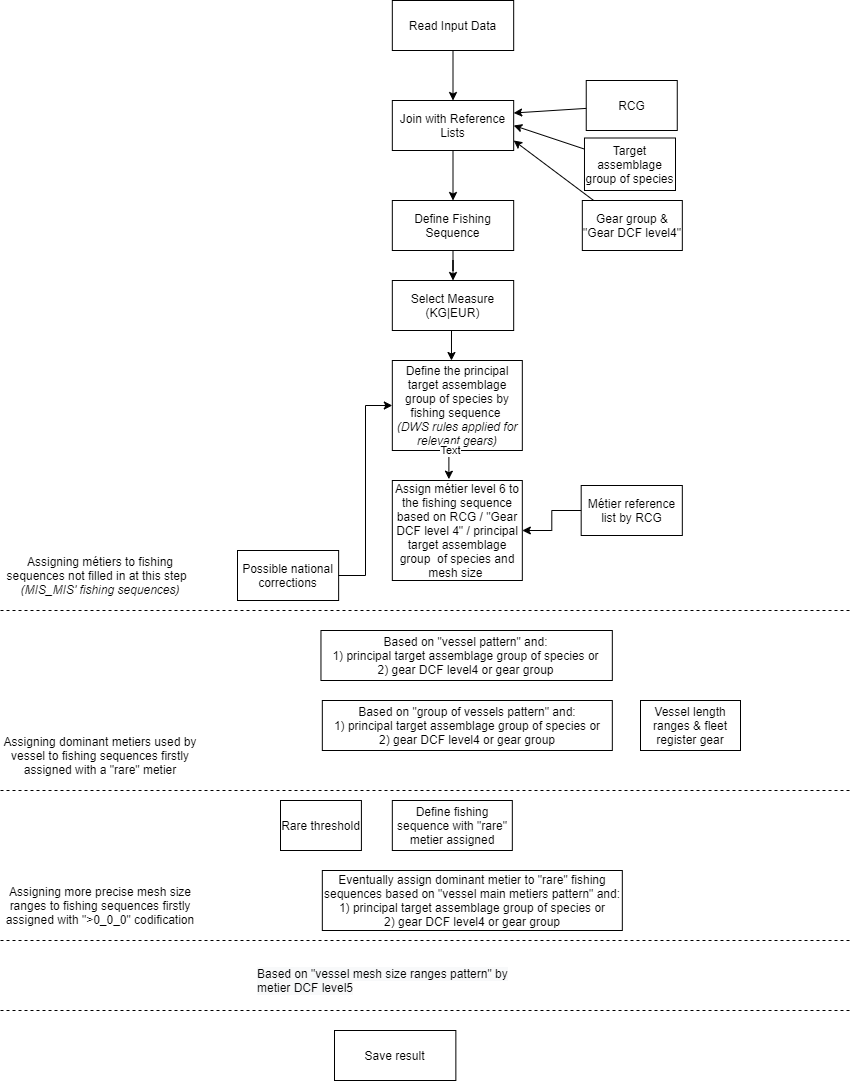

The diagram above was exported from draw.io. Its source (the exported page's mxGraphModel, read from the mxfile embedded in the PNG):
<mxGraphModel dx="1248" dy="677" grid="1" gridSize="10" guides="1" tooltips="1" connect="1" arrows="1" fold="1" page="1" pageScale="1" pageWidth="850" pageHeight="1100" math="0" shadow="0">
  <root>
    <mxCell id="0" />
    <mxCell id="1" parent="0" />
    <mxCell id="y2tDF_jWI0rSsCV7HkiX-24" value="Assigning métiers to fishing sequences not filled in at this step&amp;nbsp; &lt;br&gt;&lt;i&gt;(MIS_MIS' fishing sequences)&lt;/i&gt;" style="text;html=1;strokeColor=none;fillColor=none;align=center;verticalAlign=middle;whiteSpace=wrap;rounded=0;" parent="1" vertex="1">
      <mxGeometry x="30" y="650" width="200" height="70" as="geometry" />
    </mxCell>
    <mxCell id="EML5Jt2nd3Cxz5-lgaTF-46" value="Assigning more precise mesh size ranges to fishing sequences firstly assigned with &quot;&amp;gt;0_0_0&quot; codification" style="text;html=1;strokeColor=none;fillColor=none;align=center;verticalAlign=middle;whiteSpace=wrap;rounded=0;" parent="1" vertex="1">
      <mxGeometry x="30" y="980" width="200" height="70" as="geometry" />
    </mxCell>
    <mxCell id="EML5Jt2nd3Cxz5-lgaTF-48" value="" style="endArrow=none;dashed=1;html=1;" parent="1" edge="1">
      <mxGeometry width="50" height="50" relative="1" as="geometry">
        <mxPoint x="30" y="1120" as="sourcePoint" />
        <mxPoint x="880" y="1120" as="targetPoint" />
      </mxGeometry>
    </mxCell>
    <mxCell id="EML5Jt2nd3Cxz5-lgaTF-39" value="Assigning dominant metiers used by vessel to fishing sequences firstly assigned with a &quot;rare&quot; metier" style="text;html=1;strokeColor=none;fillColor=none;align=center;verticalAlign=middle;whiteSpace=wrap;rounded=0;" parent="1" vertex="1">
      <mxGeometry x="30" y="830" width="200" height="70" as="geometry" />
    </mxCell>
    <mxCell id="EqaHgwi4mm3o6lKNQbqQ-17" value="" style="group" vertex="1" connectable="0" parent="1">
      <mxGeometry x="260" y="110" width="600" height="1080" as="geometry" />
    </mxCell>
    <mxCell id="y2tDF_jWI0rSsCV7HkiX-37" value="" style="group" parent="EqaHgwi4mm3o6lKNQbqQ-17" vertex="1" connectable="0">
      <mxGeometry width="600" height="950" as="geometry" />
    </mxCell>
    <mxCell id="y2tDF_jWI0rSsCV7HkiX-28" value="Target assemblage group of species" style="rounded=0;whiteSpace=wrap;html=1;" parent="y2tDF_jWI0rSsCV7HkiX-37" vertex="1">
      <mxGeometry x="353.98" y="137.5" width="91.02" height="52.5" as="geometry" />
    </mxCell>
    <mxCell id="y2tDF_jWI0rSsCV7HkiX-34" value="Rare threshold" style="rounded=0;whiteSpace=wrap;html=1;" parent="y2tDF_jWI0rSsCV7HkiX-37" vertex="1">
      <mxGeometry x="50" y="800" width="80.90909090909092" height="50" as="geometry" />
    </mxCell>
    <mxCell id="y2tDF_jWI0rSsCV7HkiX-36" value="" style="group" parent="y2tDF_jWI0rSsCV7HkiX-37" vertex="1" connectable="0">
      <mxGeometry x="161.81818181818184" width="438.18181818181813" height="950" as="geometry" />
    </mxCell>
    <mxCell id="y2tDF_jWI0rSsCV7HkiX-2" value="Read Input Data" style="rounded=0;whiteSpace=wrap;html=1;" parent="y2tDF_jWI0rSsCV7HkiX-36" vertex="1">
      <mxGeometry width="121.36363636363637" height="50" as="geometry" />
    </mxCell>
    <mxCell id="y2tDF_jWI0rSsCV7HkiX-3" value="Join with Reference Lists" style="rounded=0;whiteSpace=wrap;html=1;" parent="y2tDF_jWI0rSsCV7HkiX-36" vertex="1">
      <mxGeometry y="100" width="121.36363636363637" height="50" as="geometry" />
    </mxCell>
    <mxCell id="y2tDF_jWI0rSsCV7HkiX-4" value="" style="edgeStyle=orthogonalEdgeStyle;rounded=0;orthogonalLoop=1;jettySize=auto;html=1;" parent="y2tDF_jWI0rSsCV7HkiX-36" source="y2tDF_jWI0rSsCV7HkiX-2" target="y2tDF_jWI0rSsCV7HkiX-3" edge="1">
      <mxGeometry relative="1" as="geometry" />
    </mxCell>
    <mxCell id="y2tDF_jWI0rSsCV7HkiX-5" value="Define Fishing Sequence" style="rounded=0;whiteSpace=wrap;html=1;" parent="y2tDF_jWI0rSsCV7HkiX-36" vertex="1">
      <mxGeometry y="200" width="121.36363636363637" height="50" as="geometry" />
    </mxCell>
    <mxCell id="y2tDF_jWI0rSsCV7HkiX-6" value="" style="edgeStyle=orthogonalEdgeStyle;rounded=0;orthogonalLoop=1;jettySize=auto;html=1;" parent="y2tDF_jWI0rSsCV7HkiX-36" source="y2tDF_jWI0rSsCV7HkiX-3" target="y2tDF_jWI0rSsCV7HkiX-5" edge="1">
      <mxGeometry relative="1" as="geometry" />
    </mxCell>
    <mxCell id="y2tDF_jWI0rSsCV7HkiX-7" value="Select Measure (KG|EUR)" style="rounded=0;whiteSpace=wrap;html=1;" parent="y2tDF_jWI0rSsCV7HkiX-36" vertex="1">
      <mxGeometry y="280" width="121.36363636363637" height="50" as="geometry" />
    </mxCell>
    <mxCell id="y2tDF_jWI0rSsCV7HkiX-8" value="" style="edgeStyle=orthogonalEdgeStyle;rounded=0;orthogonalLoop=1;jettySize=auto;html=1;" parent="y2tDF_jWI0rSsCV7HkiX-36" source="y2tDF_jWI0rSsCV7HkiX-5" target="y2tDF_jWI0rSsCV7HkiX-7" edge="1">
      <mxGeometry relative="1" as="geometry" />
    </mxCell>
    <mxCell id="y2tDF_jWI0rSsCV7HkiX-9" value="Define the principal target assemblage group of species by fishing sequence&amp;nbsp;&lt;br&gt;&lt;i&gt;(DWS rules applied for relevant gears)&lt;/i&gt;" style="rounded=0;whiteSpace=wrap;html=1;" parent="y2tDF_jWI0rSsCV7HkiX-36" vertex="1">
      <mxGeometry y="360" width="130" height="90" as="geometry" />
    </mxCell>
    <mxCell id="y2tDF_jWI0rSsCV7HkiX-11" value="Assign métier level 6 to the fishing sequence based on RCG / &quot;Gear DCF level 4&quot; / principal target assemblage group&amp;nbsp; of species and mesh size&amp;nbsp;" style="rounded=0;whiteSpace=wrap;html=1;" parent="y2tDF_jWI0rSsCV7HkiX-36" vertex="1">
      <mxGeometry y="480" width="130" height="100" as="geometry" />
    </mxCell>
    <mxCell id="y2tDF_jWI0rSsCV7HkiX-15" value="Based on &quot;vessel pattern&quot; and:&lt;br&gt;1) principal target assemblage group of species or&lt;br&gt;2) gear DCF level4 or gear group" style="rounded=0;whiteSpace=wrap;html=1;" parent="y2tDF_jWI0rSsCV7HkiX-36" vertex="1">
      <mxGeometry x="-71.36" y="630" width="291.36" height="50" as="geometry" />
    </mxCell>
    <mxCell id="y2tDF_jWI0rSsCV7HkiX-17" value="Based on &quot;group of vessels pattern&quot; and:&lt;br&gt;1) principal target assemblage group of species or&lt;br&gt;2) gear DCF level4 or gear group" style="rounded=0;whiteSpace=wrap;html=1;" parent="y2tDF_jWI0rSsCV7HkiX-36" vertex="1">
      <mxGeometry x="-70" y="700" width="290" height="50" as="geometry" />
    </mxCell>
    <mxCell id="y2tDF_jWI0rSsCV7HkiX-19" value="Define fishing sequence with &quot;rare&quot; metier assigned" style="rounded=0;whiteSpace=wrap;html=1;" parent="y2tDF_jWI0rSsCV7HkiX-36" vertex="1">
      <mxGeometry y="800" width="120" height="50" as="geometry" />
    </mxCell>
    <mxCell id="EML5Jt2nd3Cxz5-lgaTF-1" value="Gear group &amp;amp; &quot;Gear DCF level4&quot;" style="rounded=0;whiteSpace=wrap;html=1;" parent="y2tDF_jWI0rSsCV7HkiX-36" vertex="1">
      <mxGeometry x="190" y="200" width="100" height="50" as="geometry" />
    </mxCell>
    <mxCell id="EML5Jt2nd3Cxz5-lgaTF-9" value="" style="edgeStyle=orthogonalEdgeStyle;rounded=0;orthogonalLoop=1;jettySize=auto;html=1;entryX=0.455;entryY=0;entryDx=0;entryDy=0;entryPerimeter=0;" parent="y2tDF_jWI0rSsCV7HkiX-36" target="y2tDF_jWI0rSsCV7HkiX-9" edge="1">
      <mxGeometry relative="1" as="geometry">
        <mxPoint x="59.18181818181813" y="330" as="sourcePoint" />
        <mxPoint x="59.18181818181813" y="360" as="targetPoint" />
      </mxGeometry>
    </mxCell>
    <mxCell id="y2tDF_jWI0rSsCV7HkiX-31" value="Métier reference list by RCG" style="rounded=0;whiteSpace=wrap;html=1;" parent="y2tDF_jWI0rSsCV7HkiX-36" vertex="1">
      <mxGeometry x="188.8654545454545" y="485" width="101.13636363636364" height="50" as="geometry" />
    </mxCell>
    <mxCell id="y2tDF_jWI0rSsCV7HkiX-32" value="" style="edgeStyle=orthogonalEdgeStyle;rounded=0;orthogonalLoop=1;jettySize=auto;html=1;" parent="y2tDF_jWI0rSsCV7HkiX-36" source="y2tDF_jWI0rSsCV7HkiX-31" target="y2tDF_jWI0rSsCV7HkiX-11" edge="1">
      <mxGeometry relative="1" as="geometry" />
    </mxCell>
    <mxCell id="EML5Jt2nd3Cxz5-lgaTF-17" value="" style="edgeStyle=orthogonalEdgeStyle;rounded=0;orthogonalLoop=1;jettySize=auto;html=1;entryX=0.435;entryY=-0.013;entryDx=0;entryDy=0;entryPerimeter=0;" parent="y2tDF_jWI0rSsCV7HkiX-36" target="y2tDF_jWI0rSsCV7HkiX-11" edge="1">
      <mxGeometry relative="1" as="geometry">
        <mxPoint x="59.18181818181813" y="450" as="sourcePoint" />
        <mxPoint x="59.18000000000018" y="470" as="targetPoint" />
      </mxGeometry>
    </mxCell>
    <mxCell id="EqaHgwi4mm3o6lKNQbqQ-15" value="Text" style="edgeLabel;html=1;align=center;verticalAlign=middle;resizable=0;points=[];" vertex="1" connectable="0" parent="EML5Jt2nd3Cxz5-lgaTF-17">
      <mxGeometry x="-0.8539" y="-1" relative="1" as="geometry">
        <mxPoint as="offset" />
      </mxGeometry>
    </mxCell>
    <mxCell id="y2tDF_jWI0rSsCV7HkiX-23" value="" style="endArrow=none;dashed=1;html=1;exitX=0;exitY=1;exitDx=0;exitDy=0;" parent="y2tDF_jWI0rSsCV7HkiX-36" edge="1" source="y2tDF_jWI0rSsCV7HkiX-24">
      <mxGeometry width="50" height="50" relative="1" as="geometry">
        <mxPoint x="-359.9981818181819" y="610" as="sourcePoint" />
        <mxPoint x="458.18181818181813" y="610" as="targetPoint" />
      </mxGeometry>
    </mxCell>
    <mxCell id="EML5Jt2nd3Cxz5-lgaTF-38" value="Vessel length ranges &amp;amp; fleet register gear" style="rounded=0;whiteSpace=wrap;html=1;" parent="y2tDF_jWI0rSsCV7HkiX-36" vertex="1">
      <mxGeometry x="248.17999999999995" y="700" width="100" height="50" as="geometry" />
    </mxCell>
    <mxCell id="y2tDF_jWI0rSsCV7HkiX-26" value="" style="endArrow=none;dashed=1;html=1;exitX=0;exitY=1;exitDx=0;exitDy=0;" parent="y2tDF_jWI0rSsCV7HkiX-36" edge="1" source="EML5Jt2nd3Cxz5-lgaTF-39">
      <mxGeometry width="50" height="50" relative="1" as="geometry">
        <mxPoint x="-364.9981818181819" y="790" as="sourcePoint" />
        <mxPoint x="458.18181818181813" y="790" as="targetPoint" />
      </mxGeometry>
    </mxCell>
    <mxCell id="EML5Jt2nd3Cxz5-lgaTF-43" value="Eventually assign dominant metier to &quot;rare&quot; fishing sequences based on &quot;vessel main metiers pattern&quot; and:&lt;br&gt;1) principal target assemblage group of species or&lt;br&gt;2) gear DCF level4 or gear group" style="rounded=0;whiteSpace=wrap;html=1;" parent="y2tDF_jWI0rSsCV7HkiX-36" vertex="1">
      <mxGeometry x="-70" y="870" width="300" height="60" as="geometry" />
    </mxCell>
    <mxCell id="EML5Jt2nd3Cxz5-lgaTF-41" value="" style="endArrow=none;dashed=1;html=1;exitX=0;exitY=1;exitDx=0;exitDy=0;" parent="y2tDF_jWI0rSsCV7HkiX-36" edge="1" source="EML5Jt2nd3Cxz5-lgaTF-46">
      <mxGeometry width="50" height="50" relative="1" as="geometry">
        <mxPoint x="-364.9981818181819" y="940" as="sourcePoint" />
        <mxPoint x="458.18181818181813" y="940" as="targetPoint" />
      </mxGeometry>
    </mxCell>
    <mxCell id="EML5Jt2nd3Cxz5-lgaTF-6" value="" style="rounded=0;orthogonalLoop=1;jettySize=auto;html=1;" parent="y2tDF_jWI0rSsCV7HkiX-36" edge="1">
      <mxGeometry relative="1" as="geometry">
        <mxPoint x="121.36181818181808" y="140" as="targetPoint" />
        <mxPoint x="201.36181818181808" y="200" as="sourcePoint" />
      </mxGeometry>
    </mxCell>
    <mxCell id="y2tDF_jWI0rSsCV7HkiX-27" value="RCG" style="rounded=0;whiteSpace=wrap;html=1;" parent="y2tDF_jWI0rSsCV7HkiX-36" vertex="1">
      <mxGeometry x="193.91909090909087" y="80" width="91.02272727272728" height="50" as="geometry" />
    </mxCell>
    <mxCell id="y2tDF_jWI0rSsCV7HkiX-29" value="" style="rounded=0;orthogonalLoop=1;jettySize=auto;html=1;entryX=1;entryY=0.25;entryDx=0;entryDy=0;" parent="y2tDF_jWI0rSsCV7HkiX-36" source="y2tDF_jWI0rSsCV7HkiX-27" target="y2tDF_jWI0rSsCV7HkiX-3" edge="1">
      <mxGeometry relative="1" as="geometry">
        <mxPoint x="131.4772727272727" y="112.5" as="targetPoint" />
      </mxGeometry>
    </mxCell>
    <mxCell id="y2tDF_jWI0rSsCV7HkiX-30" value="" style="rounded=0;orthogonalLoop=1;jettySize=auto;html=1;entryX=1;entryY=0.5;entryDx=0;entryDy=0;" parent="y2tDF_jWI0rSsCV7HkiX-37" source="y2tDF_jWI0rSsCV7HkiX-28" target="y2tDF_jWI0rSsCV7HkiX-3" edge="1">
      <mxGeometry relative="1" as="geometry" />
    </mxCell>
    <mxCell id="EML5Jt2nd3Cxz5-lgaTF-18" value="Possible national corrections" style="rounded=0;whiteSpace=wrap;html=1;" parent="y2tDF_jWI0rSsCV7HkiX-37" vertex="1">
      <mxGeometry x="7.003636363636417" y="550" width="101.13636363636364" height="50" as="geometry" />
    </mxCell>
    <mxCell id="EML5Jt2nd3Cxz5-lgaTF-22" value="" style="edgeStyle=orthogonalEdgeStyle;rounded=0;orthogonalLoop=1;jettySize=auto;html=1;exitX=1;exitY=0.5;exitDx=0;exitDy=0;entryX=0;entryY=0.5;entryDx=0;entryDy=0;" parent="y2tDF_jWI0rSsCV7HkiX-37" source="EML5Jt2nd3Cxz5-lgaTF-18" target="y2tDF_jWI0rSsCV7HkiX-9" edge="1">
      <mxGeometry relative="1" as="geometry">
        <mxPoint x="360.6836363636364" y="520" as="sourcePoint" />
        <mxPoint x="157" y="390" as="targetPoint" />
      </mxGeometry>
    </mxCell>
    <mxCell id="y2tDF_jWI0rSsCV7HkiX-21" value="Save result" style="rounded=0;whiteSpace=wrap;html=1;" parent="EqaHgwi4mm3o6lKNQbqQ-17" vertex="1">
      <mxGeometry x="103.99818181818188" y="1030" width="121.36363636363637" height="50" as="geometry" />
    </mxCell>
    <mxCell id="EML5Jt2nd3Cxz5-lgaTF-50" value="&lt;span style=&quot;color: rgb(0 , 0 , 0) ; font-family: &amp;#34;helvetica&amp;#34; ; font-size: 12px ; font-style: normal ; font-weight: 400 ; letter-spacing: normal ; text-align: center ; text-indent: 0px ; text-transform: none ; word-spacing: 0px ; background-color: rgb(248 , 249 , 250) ; display: inline ; float: none&quot;&gt;Based on &quot;vessel mesh size ranges pattern&quot; by metier DCF level5&lt;/span&gt;" style="text;whiteSpace=wrap;html=1;" parent="EqaHgwi4mm3o6lKNQbqQ-17" vertex="1">
      <mxGeometry x="25" y="960" width="280" height="40" as="geometry" />
    </mxCell>
  </root>
</mxGraphModel>